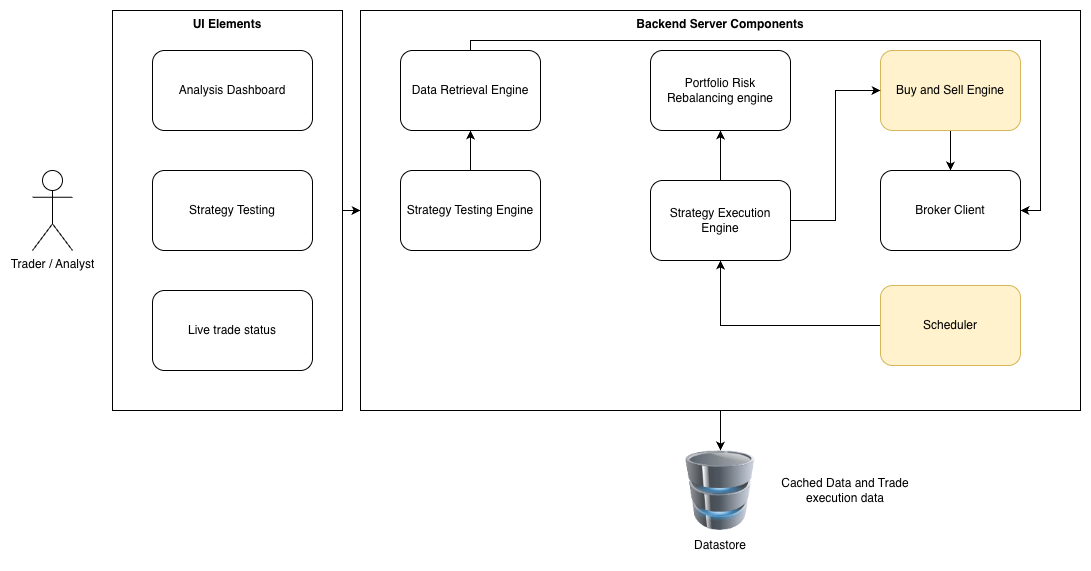

The diagram above was exported from draw.io. Its source (the exported page's mxGraphModel, read from the mxfile embedded in the PNG):
<mxGraphModel dx="1018" dy="570" grid="1" gridSize="10" guides="1" tooltips="1" connect="1" arrows="1" fold="1" page="1" pageScale="1" pageWidth="1169" pageHeight="827" math="0" shadow="0">
  <root>
    <mxCell id="0" />
    <mxCell id="1" parent="0" />
    <mxCell id="io4kEsc9pC5EbVqQhg09-9" style="edgeStyle=orthogonalEdgeStyle;rounded=0;orthogonalLoop=1;jettySize=auto;html=1;exitX=1;exitY=0.5;exitDx=0;exitDy=0;entryX=0;entryY=0.5;entryDx=0;entryDy=0;" edge="1" parent="1" source="H49_dyliAyGJbprF3cr1-10" target="H49_dyliAyGJbprF3cr1-7">
      <mxGeometry relative="1" as="geometry">
        <mxPoint x="392" y="240" as="targetPoint" />
      </mxGeometry>
    </mxCell>
    <mxCell id="H49_dyliAyGJbprF3cr1-10" value="UI Elements" style="rounded=0;whiteSpace=wrap;html=1;verticalAlign=top;align=center;fontStyle=1" parent="1" vertex="1">
      <mxGeometry x="152" y="40" width="230" height="400" as="geometry" />
    </mxCell>
    <mxCell id="io4kEsc9pC5EbVqQhg09-1" style="edgeStyle=orthogonalEdgeStyle;rounded=0;orthogonalLoop=1;jettySize=auto;html=1;exitX=0.5;exitY=1;exitDx=0;exitDy=0;" edge="1" parent="1" source="H49_dyliAyGJbprF3cr1-7" target="H49_dyliAyGJbprF3cr1-8">
      <mxGeometry relative="1" as="geometry" />
    </mxCell>
    <mxCell id="H49_dyliAyGJbprF3cr1-7" value="Backend Server Components" style="rounded=0;whiteSpace=wrap;html=1;verticalAlign=top;fontStyle=1" parent="1" vertex="1">
      <mxGeometry x="400" y="40" width="720" height="400" as="geometry" />
    </mxCell>
    <mxCell id="H49_dyliAyGJbprF3cr1-2" value="Trader / Analyst" style="shape=umlActor;verticalLabelPosition=bottom;verticalAlign=top;html=1;outlineConnect=0;" parent="1" vertex="1">
      <mxGeometry x="72" y="200" width="40" height="80" as="geometry" />
    </mxCell>
    <mxCell id="H49_dyliAyGJbprF3cr1-3" value="Analysis Dashboard" style="rounded=1;whiteSpace=wrap;html=1;" parent="1" vertex="1">
      <mxGeometry x="192" y="80" width="160" height="80" as="geometry" />
    </mxCell>
    <mxCell id="H49_dyliAyGJbprF3cr1-4" value="Strategy Testing" style="rounded=1;whiteSpace=wrap;html=1;" parent="1" vertex="1">
      <mxGeometry x="192" y="200" width="160" height="80" as="geometry" />
    </mxCell>
    <mxCell id="H49_dyliAyGJbprF3cr1-5" value="Live trade status" style="rounded=1;whiteSpace=wrap;html=1;" parent="1" vertex="1">
      <mxGeometry x="192" y="320" width="160" height="80" as="geometry" />
    </mxCell>
    <mxCell id="H49_dyliAyGJbprF3cr1-6" value="Broker Client" style="rounded=1;whiteSpace=wrap;html=1;" parent="1" vertex="1">
      <mxGeometry x="920" y="200" width="140" height="80" as="geometry" />
    </mxCell>
    <mxCell id="H49_dyliAyGJbprF3cr1-8" value="" style="image;html=1;image=img/lib/clip_art/computers/Database_128x128.png" parent="1" vertex="1">
      <mxGeometry x="720" y="480" width="80" height="80" as="geometry" />
    </mxCell>
    <mxCell id="H49_dyliAyGJbprF3cr1-9" value="Datastore" style="text;html=1;align=center;verticalAlign=middle;whiteSpace=wrap;rounded=0;" parent="1" vertex="1">
      <mxGeometry x="720" y="560" width="80" height="30" as="geometry" />
    </mxCell>
    <mxCell id="io4kEsc9pC5EbVqQhg09-7" style="edgeStyle=orthogonalEdgeStyle;rounded=0;orthogonalLoop=1;jettySize=auto;html=1;exitX=0.5;exitY=0;exitDx=0;exitDy=0;entryX=1;entryY=0.5;entryDx=0;entryDy=0;" edge="1" parent="1" source="H49_dyliAyGJbprF3cr1-11" target="H49_dyliAyGJbprF3cr1-6">
      <mxGeometry relative="1" as="geometry">
        <Array as="points">
          <mxPoint x="510" y="70" />
          <mxPoint x="1080" y="70" />
          <mxPoint x="1080" y="240" />
        </Array>
      </mxGeometry>
    </mxCell>
    <mxCell id="H49_dyliAyGJbprF3cr1-11" value="Data Retrieval Engine" style="rounded=1;whiteSpace=wrap;html=1;" parent="1" vertex="1">
      <mxGeometry x="440" y="80" width="140" height="80" as="geometry" />
    </mxCell>
    <mxCell id="io4kEsc9pC5EbVqQhg09-8" style="edgeStyle=orthogonalEdgeStyle;rounded=0;orthogonalLoop=1;jettySize=auto;html=1;exitX=0.5;exitY=0;exitDx=0;exitDy=0;entryX=0.5;entryY=1;entryDx=0;entryDy=0;" edge="1" parent="1" source="H49_dyliAyGJbprF3cr1-12" target="H49_dyliAyGJbprF3cr1-11">
      <mxGeometry relative="1" as="geometry" />
    </mxCell>
    <mxCell id="H49_dyliAyGJbprF3cr1-12" value="Strategy Testing Engine" style="rounded=1;whiteSpace=wrap;html=1;" parent="1" vertex="1">
      <mxGeometry x="440" y="200" width="140" height="80" as="geometry" />
    </mxCell>
    <mxCell id="io4kEsc9pC5EbVqQhg09-3" style="edgeStyle=orthogonalEdgeStyle;rounded=0;orthogonalLoop=1;jettySize=auto;html=1;exitX=0.5;exitY=1;exitDx=0;exitDy=0;entryX=0.5;entryY=0;entryDx=0;entryDy=0;" edge="1" parent="1" source="H49_dyliAyGJbprF3cr1-13" target="H49_dyliAyGJbprF3cr1-6">
      <mxGeometry relative="1" as="geometry" />
    </mxCell>
    <mxCell id="H49_dyliAyGJbprF3cr1-13" value="Buy and Sell Engine" style="rounded=1;whiteSpace=wrap;html=1;fillColor=#fff2cc;strokeColor=#d6b656;" parent="1" vertex="1">
      <mxGeometry x="920" y="80" width="140" height="80" as="geometry" />
    </mxCell>
    <mxCell id="io4kEsc9pC5EbVqQhg09-4" style="edgeStyle=orthogonalEdgeStyle;rounded=0;orthogonalLoop=1;jettySize=auto;html=1;exitX=0;exitY=0.5;exitDx=0;exitDy=0;entryX=0.5;entryY=1;entryDx=0;entryDy=0;" edge="1" parent="1" source="H49_dyliAyGJbprF3cr1-14" target="H49_dyliAyGJbprF3cr1-19">
      <mxGeometry relative="1" as="geometry" />
    </mxCell>
    <mxCell id="H49_dyliAyGJbprF3cr1-14" value="Scheduler" style="rounded=1;whiteSpace=wrap;html=1;fillColor=#fff2cc;strokeColor=#d6b656;" parent="1" vertex="1">
      <mxGeometry x="920" y="315" width="140" height="80" as="geometry" />
    </mxCell>
    <mxCell id="H49_dyliAyGJbprF3cr1-15" value="Portfolio Risk Rebalancing engine" style="rounded=1;whiteSpace=wrap;html=1;" parent="1" vertex="1">
      <mxGeometry x="690" y="80" width="140" height="80" as="geometry" />
    </mxCell>
    <mxCell id="io4kEsc9pC5EbVqQhg09-5" style="edgeStyle=orthogonalEdgeStyle;rounded=0;orthogonalLoop=1;jettySize=auto;html=1;exitX=1;exitY=0.5;exitDx=0;exitDy=0;entryX=0;entryY=0.5;entryDx=0;entryDy=0;" edge="1" parent="1" source="H49_dyliAyGJbprF3cr1-19" target="H49_dyliAyGJbprF3cr1-13">
      <mxGeometry relative="1" as="geometry" />
    </mxCell>
    <mxCell id="io4kEsc9pC5EbVqQhg09-6" style="edgeStyle=orthogonalEdgeStyle;rounded=0;orthogonalLoop=1;jettySize=auto;html=1;exitX=0.5;exitY=0;exitDx=0;exitDy=0;entryX=0.5;entryY=1;entryDx=0;entryDy=0;" edge="1" parent="1" source="H49_dyliAyGJbprF3cr1-19" target="H49_dyliAyGJbprF3cr1-15">
      <mxGeometry relative="1" as="geometry" />
    </mxCell>
    <mxCell id="H49_dyliAyGJbprF3cr1-19" value="Strategy Execution Engine" style="rounded=1;whiteSpace=wrap;html=1;" parent="1" vertex="1">
      <mxGeometry x="690" y="210" width="140" height="80" as="geometry" />
    </mxCell>
    <mxCell id="io4kEsc9pC5EbVqQhg09-2" value="Cached Data and Trade execution data" style="text;html=1;whiteSpace=wrap;strokeColor=none;fillColor=none;align=center;verticalAlign=middle;rounded=0;" vertex="1" parent="1">
      <mxGeometry x="810" y="505" width="150" height="30" as="geometry" />
    </mxCell>
  </root>
</mxGraphModel>